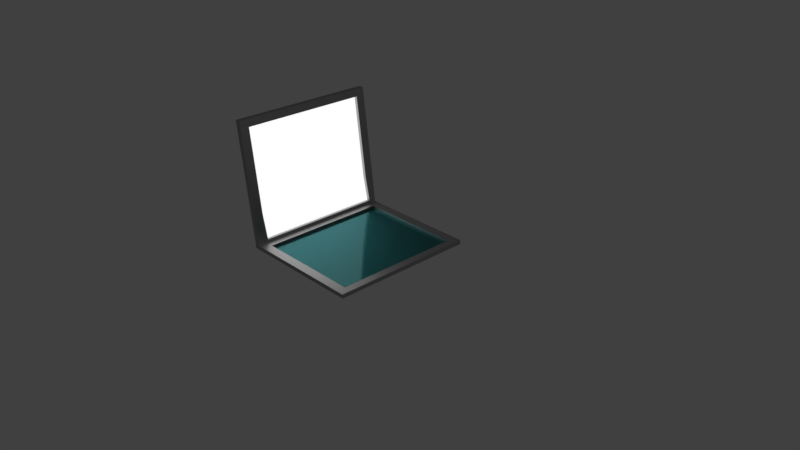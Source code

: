 # Source: Laptop_Office_.blend  (saved by Blender 2.79.0; exported with 4.5.12 LTS)
import bpy
from mathutils import Matrix  # noqa: F401  (used for matrix-valued properties, if any)

bpy.ops.wm.read_factory_settings(use_empty=True)
scene = bpy.context.scene
scene.name = 'Scene'

# ---- collections
col_collection_1 = bpy.data.collections.new('Collection 1'); scene.collection.children.link(col_collection_1)

# ---- materials (node trees are filled in below, after node groups)
mat_grey = bpy.data.materials.new('Grey')
mat_grey.alpha_threshold = 0.0
mat_grey.roughness = 0.5
mat_grey.line_color = (0.0, 0.0, 0.0, 1.0)
mat_skyblueglass = bpy.data.materials.new('SkyBlueGlass')
mat_skyblueglass.alpha_threshold = 0.0
mat_skyblueglass.roughness = 0.5
mat_screen = bpy.data.materials.new('Screen')
mat_screen.alpha_threshold = 0.0
mat_screen.roughness = 0.5

# ---- material node trees
mat_grey.use_nodes = True; mat_grey.node_tree.nodes.clear()
_N = mat_grey.node_tree.nodes; _L = mat_grey.node_tree.links
n0 = _N.new('ShaderNodeOutputMaterial'); n0.name = 'Material Output'; n0.location = (300, 300)
n1 = _N.new('ShaderNodeBsdfAnisotropic'); n1.name = 'Glossy BSDF'; n1.location = (10, 300)
n1.distribution = 'GGX'
n1.inputs[0].default_value = (0.4385, 0.4385, 0.4385, 1.0)
n1.inputs[1].default_value = 0.462
_L.new(n1.outputs[0], n0.inputs[0])
n0.is_active_output = True
mat_skyblueglass.use_nodes = True; mat_skyblueglass.node_tree.nodes.clear()
_N = mat_skyblueglass.node_tree.nodes; _L = mat_skyblueglass.node_tree.links
n0 = _N.new('ShaderNodeOutputMaterial'); n0.name = 'Material Output'; n0.location = (300, 300)
n1 = _N.new('ShaderNodeBsdfGlass'); n1.name = 'Glass BSDF'; n1.location = (10, 300)
n1.distribution = 'BECKMANN'
n1.inputs[0].default_value = (0.3232, 0.7771, 0.8, 1.0)
n1.inputs[2].default_value = 1.45
_L.new(n1.outputs[0], n0.inputs[0])
n0.is_active_output = True
mat_screen.use_nodes = True; mat_screen.node_tree.nodes.clear()
_N = mat_screen.node_tree.nodes; _L = mat_screen.node_tree.links
n0 = _N.new('ShaderNodeOutputMaterial'); n0.name = 'Material Output'; n0.location = (300, 300)
n1 = _N.new('ShaderNodeEmission'); n1.name = 'Emission'; n1.location = (10, 300)
_L.new(n1.outputs[0], n0.inputs[0])
n0.is_active_output = True

# ---- world
world_world = bpy.data.worlds.new('World'); scene.world = world_world
world_world.color = (0.05088, 0.05088, 0.05088)
world_world.use_sun_shadow = False
world_world.sun_shadow_jitter_overblur = 0.0
world_world.cycles.sampling_method = 'MANUAL'

# ---- cameras
cam_camera = bpy.data.cameras.new('Camera')
cam_camera.clip_end = 100.0
cam_camera.lens = 35.0
cam_camera.sensor_width = 32.0
cam_camera.sensor_height = 18.0
cam_camera.ortho_scale = 7.314
cam_camera.dof.focus_distance = 0.0

# ---- lights
light_lamp = bpy.data.lights.new('Lamp', 'POINT')
light_lamp.transmission_factor = 0.0
light_lamp.cutoff_distance = 30.0
light_lamp.energy = 100.0
light_lamp.shadow_buffer_clip_start = 1.001
light_lamp.shadow_soft_size = 0.1
light_lamp.shadow_maximum_resolution = 0.006
light_lamp.use_absolute_resolution = True

# ---- meshes
me_cube = bpy.data.meshes.new('Cube')
me_cube.from_pydata([(0.6628, 1.0, 0.3901), (0.6628, -1.0, 0.3901), (-1.0, -1.0, 0.3901), (-1.0, 1.0, 0.3901), (0.6628, 1.0, 1.0), (0.6628, -1.0, 1.0), (-1.0, -1.0, 1.0), (-1.0, 1.0, 1.0), (-1.073, -1.0, 0.3901), (-1.073, 1.0, 0.3901), (-1.073, -1.0, 1.0), (-1.073, 1.0, 1.0), (-1.22, -1.0, 18.79), (-1.22, 1.0, 18.79), (-1.294, -1.0, 18.79), (-1.294, 1.0, 18.79), (0.6628, -5.96e-08, 0.3901), (-1.0, 2.98e-07, 0.3901), (0.6628, -5.364e-07, 1.0), (-1.0, 1.788e-07, 1.0), (-1.073, 2.98e-07, 0.3901), (-1.073, 1.788e-07, 1.0), (-1.22, 1.788e-07, 18.79), (-1.294, 1.788e-07, 18.79), (0.6628, -0.5, 0.3901), (0.6628, -0.5, 1.0), (-1.0, -0.5, 0.3901), (-1.0, -0.5, 1.0), (-1.073, -0.5, 0.3901), (-1.073, -0.5, 1.0), (-1.22, -0.5, 18.79), (-1.294, -0.5, 18.79), (0.6628, -0.75, 0.3901), (0.6628, -0.75, 1.0), (-1.0, -0.75, 0.3901), (-1.0, -0.75, 1.0), (-1.073, -0.75, 0.3901), (-1.073, -0.75, 1.0), (-1.22, -0.75, 18.79), (-1.294, -0.75, 18.79), (0.6628, -0.875, 0.3901), (0.6628, -0.875, 1.0), (-1.0, -0.875, 0.3901), (-1.0, -0.875, 1.0), (-1.073, -0.875, 0.3901), (-1.073, -0.875, 1.0), (-1.22, -0.875, 18.79), (-1.294, -0.875, 18.79), (-1.0, 0.5, 0.3901), (-1.0, 0.5, 1.0), (-1.073, 0.5, 0.3901), (-1.073, 0.5, 1.0), (-1.22, 0.5, 18.79), (-1.294, 0.5, 18.79), (0.6628, 0.5, 0.3901), (0.6628, 0.5, 1.0), (-1.0, 0.75, 0.3901), (-1.0, 0.75, 1.0), (-1.073, 0.75, 0.3901), (-1.073, 0.75, 1.0), (-1.22, 0.75, 18.79), (-1.294, 0.75, 18.79), (0.6628, 0.75, 0.3901), (0.6628, 0.75, 1.0), (-1.0, 0.875, 0.3901), (-1.0, 0.875, 1.0), (-1.073, 0.875, 0.3901), (-1.073, 0.875, 1.0), (-1.22, 0.875, 18.79), (-1.294, 0.875, 18.79), (0.6628, 0.875, 0.3901), (0.6628, 0.875, 1.0), (-1.11, 1.0, 9.897), (-1.11, -1.0, 9.897), (-1.184, 1.0, 9.897), (-1.184, -1.0, 9.897), (-1.184, 1.788e-07, 9.897), (-0.5843, -1.0, 0.3901), (-0.5843, 1.0, 0.3901), (-1.184, -0.5, 9.897), (-0.1686, 0.875, 1.0), (-1.184, -0.75, 9.897), (-1.11, -0.875, 9.897), (-1.184, -0.875, 9.897), (-1.184, 0.5, 9.897), (-0.1686, 0.875, 0.3901), (-1.184, 0.75, 9.897), (-0.1686, 0.75, 0.3901), (-1.184, 0.875, 9.897), (-1.11, 0.875, 9.897), (-1.165, 1.0, 14.35), (-1.239, 1.0, 14.35), (-1.239, 1.788e-07, 14.35), (-1.239, -0.5, 14.35), (-0.1686, 0.5, 0.3901), (-1.239, -0.75, 14.35), (-1.165, -0.875, 14.35), (-1.239, -0.875, 14.35), (-1.239, 0.5, 14.35), (-0.1686, -0.875, 0.3901), (-1.239, 0.75, 14.35), (-0.1686, -0.875, 1.0), (-1.239, 0.875, 14.35), (-1.165, 0.875, 14.35), (-1.165, -1.0, 14.35), (-1.239, -1.0, 14.35), (-1.193, 1.0, 16.57), (-1.266, 1.0, 16.57), (-1.266, 1.788e-07, 16.57), (-0.1686, -0.75, 0.3901), (-1.266, -0.5, 16.57), (-0.1686, -0.5, 0.3901), (-1.266, -0.75, 16.57), (-1.193, -0.875, 16.57), (-1.266, -0.875, 16.57), (-1.266, 0.5, 16.57), (-1.266, 0.75, 16.57), (-0.1686, 1.192e-07, 0.3901), (-1.266, 0.875, 16.57), (-1.193, 0.875, 16.57), (-1.193, -1.0, 16.57), (-1.266, -1.0, 16.57), (-1.207, 1.0, 17.68), (-1.28, 1.0, 17.68), (-1.28, 1.788e-07, 17.68), (-1.207, 1.788e-07, 17.68), (-1.207, -0.5, 17.68), (-1.28, -0.5, 17.68), (-1.207, -0.75, 17.68), (-1.28, -0.75, 17.68), (-1.207, -0.875, 17.68), (-1.28, -0.875, 17.68), (-1.28, 0.5, 17.68), (-1.207, 0.5, 17.68), (-1.28, 0.75, 17.68), (-1.207, 0.75, 17.68), (-1.28, 0.875, 17.68), (-1.207, 0.875, 17.68), (-1.207, -1.0, 17.68), (-1.28, -1.0, 17.68), (-1.055, -1.0, 5.448), (-1.129, -1.0, 5.448), (-1.055, 1.0, 5.448), (-1.129, 1.0, 5.448), (-1.129, 1.788e-07, 5.448), (-0.1686, -1.0, 1.0), (-1.129, -0.5, 5.448), (-0.1686, 1.0, 1.0), (-1.129, -0.75, 5.448), (-1.055, -0.875, 5.448), (-1.129, -0.875, 5.448), (-1.129, 0.5, 5.448), (-0.1686, -1.0, 0.3901), (-1.129, 0.75, 5.448), (-0.1686, 1.0, 0.3901), (-1.129, 0.875, 5.448), (-1.055, 0.875, 5.448), (-1.028, -1.0, 3.224), (-1.101, -1.0, 3.224), (-1.028, 1.0, 3.224), (-1.101, 1.0, 3.224), (-1.101, 1.788e-07, 3.224), (-1.001, 0.01938, 1.463), (-1.001, -0.4806, 1.463), (-1.101, -0.5, 3.224), (-1.001, -0.7306, 1.463), (-1.101, -0.75, 3.224), (-1.001, -0.8556, 1.463), (-1.101, -0.875, 3.224), (-1.101, 0.5, 3.224), (-1.001, 0.5194, 1.463), (-1.101, 0.75, 3.224), (-1.001, 0.7694, 1.463), (-1.101, 0.875, 3.224), (-1.001, 0.8944, 1.463), (-1.101, 1.821e-07, 5.405), (-1.156, 1.821e-07, 9.853), (-1.101, -0.5, 5.405), (-1.156, -0.5, 9.853), (-1.101, -0.75, 5.405), (-1.156, -0.75, 9.853), (-1.101, -0.875, 5.405), (-1.156, -0.875, 9.853), (-1.101, 0.5, 5.405), (-1.156, 0.5, 9.853), (-1.101, 0.75, 5.405), (-1.156, 0.75, 9.853), (-1.101, 0.875, 5.405), (-1.156, 0.875, 9.853), (-1.211, 1.821e-07, 14.3), (-1.211, -0.5, 14.3), (-1.211, -0.75, 14.3), (-1.211, -0.875, 14.3), (-1.211, 0.5, 14.3), (-1.211, 0.75, 14.3), (-1.211, 0.875, 14.3), (-1.238, 1.821e-07, 16.53), (-1.238, -0.5, 16.53), (-1.238, -0.75, 16.53), (-1.238, -0.875, 16.53), (-1.238, 0.5, 16.53), (-1.238, 0.75, 16.53), (-1.238, 0.875, 16.53), (-1.252, 1.821e-07, 17.64), (-1.252, -0.5, 17.64), (-1.252, -0.75, 17.64), (-1.252, -0.875, 17.64), (-1.252, 0.5, 17.64), (-1.252, 0.75, 17.64), (-1.252, 0.875, 17.64), (-1.047, 0.01938, 1.42), (-1.047, -0.4806, 1.42), (-1.047, -0.7306, 1.42), (-1.047, -0.8556, 1.42), (-1.047, 0.5194, 1.42), (-1.047, 0.7694, 1.42), (-1.047, 0.8944, 1.42), (-0.5843, 1.0, 1.0), (-0.5843, -1.0, 1.0), (-0.5843, 2.086e-07, 0.3901), (-0.5843, -0.5, 0.3901), (-0.5843, -0.75, 0.3901), (-0.5843, -0.875, 0.3901), (-0.5843, 0.5, 0.3901), (-0.5843, 0.75, 0.3901), (-0.5843, 0.875, 0.3901), (-0.5843, 0.875, 1.0), (-0.5843, -0.875, 1.0), (-0.7922, 1.0, 0.3901), (-0.7922, -1.0, 0.3901), (-0.7922, 1.0, 1.0), (-0.7922, -1.0, 1.0), (-0.7922, 2.533e-07, 0.3901), (-0.7922, -0.5, 0.3901), (-0.7922, -0.75, 0.3901), (-0.7922, -0.875, 0.3901), (-0.7922, 0.5, 0.3901), (-0.7922, 0.75, 0.3901), (-0.7922, 0.875, 0.3901), (-0.7922, 0.875, 1.0), (-0.7922, -0.875, 1.0), (0.2471, -0.875, 1.0), (0.2471, 0.875, 1.0), (0.2471, 0.875, 0.3901), (0.2471, 0.75, 0.3901), (0.2471, 0.5, 0.3901), (0.2471, -0.875, 0.3901), (0.2471, -0.75, 0.3901), (0.2471, -0.5, 0.3901), (0.2471, 2.98e-08, 0.3901), (0.2471, -1.0, 1.0), (0.2471, 1.0, 1.0), (0.2471, -1.0, 0.3901), (0.2471, 1.0, 0.3901), (0.4549, -0.875, 1.0), (0.4549, 0.875, 1.0), (0.4549, 0.875, 0.3901), (0.4549, 0.75, 0.3901), (0.4549, 0.5, 0.3901), (0.4549, -0.875, 0.3901), (0.4549, -0.75, 0.3901), (0.4549, -0.5, 0.3901), (0.4549, -1.49e-08, 0.3901), (0.4549, -1.0, 1.0), (0.4549, 1.0, 1.0), (0.4549, -1.0, 0.3901), (0.4549, 1.0, 0.3901), (-0.8961, 1.0, 0.3901), (-0.8961, -1.0, 0.3901), (-0.8961, 1.0, 1.0), (-0.8961, -1.0, 1.0), (-0.8961, 2.757e-07, 0.3901), (-0.8961, -0.5, 0.3901), (-0.8961, -0.75, 0.3901), (-0.8961, -0.875, 0.3901), (-0.8961, 0.5, 0.3901), (-0.8961, 0.75, 0.3901), (-0.8961, 0.875, 0.3901), (-0.8961, 0.875, 1.0), (-0.8961, 0.75, 1.0), (-0.8961, 0.5, 1.0), (-0.8961, -0.875, 1.0), (-0.8961, -0.75, 1.0), (-0.8961, -0.5, 1.0), (-0.8961, 1.341e-07, 1.0), (-1.0, -0.25, 0.3901), (-1.0, -0.25, 1.0), (-1.073, -0.25, 0.3901), (-1.073, -0.25, 1.0), (-1.22, -0.25, 18.79), (-1.294, -0.25, 18.79), (0.6628, -0.25, 0.3901), (0.6628, -0.25, 1.0), (-1.184, -0.25, 9.897), (-1.239, -0.25, 14.35), (-1.266, -0.25, 16.57), (-1.28, -0.25, 17.68), (-1.207, -0.25, 17.68), (-1.129, -0.25, 5.448), (-1.101, -0.25, 3.224), (-1.001, -0.2306, 1.463), (-1.156, -0.25, 9.853), (-1.211, -0.25, 14.3), (-1.238, -0.25, 16.53), (-1.252, -0.25, 17.64), (-1.101, -0.25, 5.405), (-1.047, -0.2306, 1.42), (-0.1686, -0.25, 0.3901), (-0.5843, -0.25, 0.3901), (-0.7922, -0.25, 0.3901), (0.2471, -0.25, 0.3901), (0.4549, -0.25, 0.3901), (-0.8961, -0.25, 0.3901), (-0.8961, -0.25, 1.0), (0.5588, -4.917e-07, 1.0), (0.5588, -0.5, 1.0), (0.5588, -0.75, 1.0), (0.5588, -0.875, 1.0), (0.5588, 0.5, 1.0), (0.5588, 0.75, 1.0), (0.5588, 0.875, 1.0), (0.5588, 0.875, 0.3901), (0.5588, 0.75, 0.3901), (0.5588, 0.5, 0.3901), (0.5588, -0.875, 0.3901), (0.5588, -0.75, 0.3901), (0.5588, -0.5, 0.3901), (0.5588, -3.725e-08, 0.3901), (0.5588, -1.0, 1.0), (0.5588, 1.0, 1.0), (0.5588, -1.0, 0.3901), (0.5588, 1.0, 0.3901), (0.5588, -0.25, 1.0), (0.5588, -0.25, 0.3901), (-0.1686, -0.75, 0.6274), (-0.1686, -0.875, 0.6274), (-0.1686, 0.75, 0.6274), (-0.1686, 0.5, 0.6274), (-0.1686, 0.875, 0.6274), (-0.5843, 0.875, 0.6274), (-0.5843, 0.75, 0.6274), (-0.5843, 0.5, 0.6274), (-0.5843, -0.875, 0.6274), (-0.5843, -0.75, 0.6274), (-0.5843, -0.5, 0.6274), (-0.1686, -0.5, 0.6274), (-0.5843, 0.0, 0.6274), (-0.1686, -1.788e-07, 0.6274), (-0.1686, -0.25, 0.6274), (-0.7922, 0.875, 0.6274), (-0.7922, 0.75, 0.6274), (-0.7922, 0.5, 0.6274), (-0.7922, -0.875, 0.6274), (-0.7922, -0.75, 0.6274), (-0.7922, -0.5, 0.6274), (-0.7922, 8.941e-08, 0.6274), (-0.5843, -0.25, 0.6274), (-0.8961, 0.875, 0.6274), (-0.8961, 0.75, 0.6274), (-0.8961, 0.5, 0.6274), (-0.8961, -0.875, 0.6274), (-0.8961, -0.75, 0.6274), (-0.8961, -0.5, 0.6274), (-0.8961, 1.341e-07, 0.6274), (-0.7922, -0.25, 0.6274), (0.2471, -3.576e-07, 0.6274), (0.2471, -0.5, 0.6274), (0.2471, -0.75, 0.6274), (0.2471, -0.875, 0.6274), (0.2471, 0.5, 0.6274), (0.2471, 0.75, 0.6274), (0.2471, 0.875, 0.6274), (0.2471, -0.25, 0.6274), (0.4549, -4.47e-07, 0.6274), (0.4549, -0.5, 0.6274), (0.4549, -0.75, 0.6274), (0.4549, -0.875, 0.6274), (0.4549, 0.5, 0.6274), (0.4549, 0.75, 0.6274), (0.4549, 0.875, 0.6274), (0.4549, -0.25, 0.6274), (-0.8961, -0.25, 0.6274), (0.5588, -4.917e-07, 0.6274), (0.5588, -0.5, 0.6274), (0.5588, -0.75, 0.6274), (0.5588, -0.875, 0.6274), (0.5588, 0.5, 0.6274), (0.5588, 0.75, 0.6274), (0.5588, 0.875, 0.6274), (0.5588, -0.25, 0.6274)], [], [(274, 268, 2, 42), (281, 43, 6, 270), (40, 41, 5, 1), (268, 270, 6, 2), (137, 122, 13, 68), (269, 267, 3, 7), (66, 67, 11, 9), (7, 3, 9, 11), (42, 2, 8, 44), (2, 6, 10, 8), (68, 13, 15, 69), (122, 123, 15, 13), (139, 138, 12, 14), (131, 139, 14, 47), (132, 124, 23, 53), (289, 22, 23, 290), (48, 17, 20, 50), (287, 288, 21, 20), (297, 125, 22, 289), (54, 55, 18, 16), (280, 49, 19, 284), (275, 271, 17, 48), (128, 126, 30, 38), (36, 37, 29, 28), (38, 30, 31, 39), (296, 127, 31, 290), (285, 26, 28, 287), (291, 292, 25, 24), (313, 286, 27, 283), (312, 272, 26, 285), (46, 38, 39, 47), (44, 45, 37, 36), (130, 128, 38, 46), (127, 129, 39, 31), (26, 34, 36, 28), (24, 25, 33, 32), (283, 27, 35, 282), (272, 273, 34, 26), (138, 130, 46, 12), (8, 10, 45, 44), (12, 46, 47, 14), (129, 131, 47, 39), (34, 42, 44, 36), (32, 33, 41, 40), (282, 35, 43, 281), (273, 274, 42, 34), (276, 275, 48, 56), (279, 57, 49, 280), (62, 63, 55, 54), (56, 48, 50, 58), (134, 132, 53, 61), (22, 52, 53, 23), (20, 21, 51, 50), (125, 133, 52, 22), (136, 134, 61, 69), (64, 56, 58, 66), (70, 71, 63, 62), (278, 65, 57, 279), (277, 276, 56, 64), (52, 60, 61, 53), (50, 51, 59, 58), (133, 135, 60, 52), (267, 277, 64, 3), (269, 7, 65, 278), (0, 4, 71, 70), (3, 64, 66, 9), (123, 136, 69, 15), (60, 68, 69, 61), (58, 59, 67, 66), (135, 137, 68, 60), (143, 155, 88, 74), (247, 246, 99, 109), (155, 153, 86, 88), (244, 245, 94, 87), (153, 151, 84, 86), (148, 150, 83, 81), (140, 149, 82, 73), (146, 148, 81, 79), (298, 146, 79, 293), (243, 244, 87, 85), (151, 144, 76, 84), (150, 141, 75, 83), (141, 140, 73, 75), (142, 143, 74, 72), (156, 142, 72, 89), (253, 243, 85, 154), (74, 88, 102, 91), (251, 147, 80, 242), (88, 86, 100, 102), (137, 135, 208, 209), (86, 84, 98, 100), (81, 83, 97, 95), (73, 82, 96, 104), (79, 81, 95, 93), (170, 172, 215, 214), (293, 79, 93, 294), (167, 165, 212, 213), (96, 82, 182, 192), (84, 76, 92, 98), (83, 75, 105, 97), (75, 73, 104, 105), (72, 74, 91, 90), (89, 72, 90, 103), (89, 103, 195, 188), (91, 102, 118, 107), (113, 96, 192, 199), (102, 100, 116, 118), (149, 167, 213, 181), (100, 98, 115, 116), (95, 97, 114, 112), (104, 96, 113, 120), (93, 95, 112, 110), (103, 119, 202, 195), (294, 93, 110, 295), (174, 156, 187, 216), (172, 174, 216, 215), (98, 92, 108, 115), (97, 105, 121, 114), (105, 104, 120, 121), (90, 91, 107, 106), (103, 90, 106, 119), (130, 113, 199, 206), (107, 118, 136, 123), (297, 126, 204, 304), (118, 116, 134, 136), (119, 137, 209, 202), (116, 115, 132, 134), (112, 114, 131, 129), (120, 113, 130, 138), (110, 112, 129, 127), (133, 125, 203, 207), (295, 110, 127, 296), (126, 128, 205, 204), (300, 162, 210, 306), (115, 108, 124, 132), (114, 121, 139, 131), (121, 120, 138, 139), (106, 107, 123, 122), (119, 106, 122, 137), (174, 159, 142, 156), (159, 160, 143, 142), (158, 157, 140, 141), (168, 158, 141, 150), (169, 161, 144, 151), (82, 149, 181, 182), (135, 133, 207, 208), (299, 164, 146, 298), (156, 89, 188, 187), (164, 166, 148, 146), (157, 167, 149, 140), (166, 168, 150, 148), (171, 169, 151, 153), (162, 170, 214, 210), (173, 171, 153, 155), (128, 130, 206, 205), (160, 173, 155, 143), (165, 163, 211, 212), (57, 65, 174, 172), (11, 67, 173, 160), (49, 57, 172, 170), (67, 59, 171, 173), (19, 49, 170, 162), (59, 51, 169, 171), (37, 45, 168, 166), (6, 43, 167, 157), (29, 37, 166, 164), (43, 35, 165, 167), (288, 29, 164, 299), (35, 27, 163, 165), (286, 19, 162, 300), (51, 21, 161, 169), (45, 10, 158, 168), (10, 6, 157, 158), (7, 11, 160, 159), (65, 7, 159, 174), (185, 187, 188, 186), (183, 185, 186, 184), (175, 183, 184, 176), (181, 179, 180, 182), (179, 177, 178, 180), (305, 175, 176, 301), (186, 188, 195, 194), (184, 186, 194, 193), (176, 184, 193, 189), (182, 180, 191, 192), (180, 178, 190, 191), (301, 176, 189, 302), (194, 195, 202, 201), (193, 194, 201, 200), (189, 193, 200, 196), (192, 191, 198, 199), (191, 190, 197, 198), (302, 189, 196, 303), (201, 202, 209, 208), (200, 201, 208, 207), (196, 200, 207, 203), (199, 198, 205, 206), (198, 197, 204, 205), (303, 196, 203, 304), (306, 210, 175, 305), (212, 211, 177, 179), (213, 212, 179, 181), (210, 214, 183, 175), (214, 215, 185, 183), (215, 216, 187, 185), (248, 247, 109, 111), (310, 248, 111, 307), (245, 249, 117, 94), (251, 253, 154, 147), (252, 250, 145, 152), (241, 101, 145, 250), (246, 252, 152, 99), (147, 217, 226, 80), (154, 85, 225, 78), (85, 87, 224, 225), (87, 94, 223, 224), (109, 99, 222, 221), (111, 109, 221, 220), (307, 111, 220, 308), (94, 117, 219, 223), (147, 154, 78, 217), (152, 145, 218, 77), (101, 227, 218, 145), (99, 152, 77, 222), (217, 230, 239, 226), (78, 225, 238, 228), (225, 224, 237, 238), (224, 223, 236, 237), (221, 222, 235, 234), (220, 221, 234, 233), (308, 220, 233, 309), (314, 318, 386, 382), (223, 219, 232, 236), (241, 254, 376, 368), (217, 78, 228, 230), (77, 218, 231, 229), (227, 240, 231, 218), (222, 77, 229, 235), (259, 265, 252, 246), (254, 241, 250, 263), (265, 263, 250, 252), (264, 266, 253, 251), (80, 226, 339, 338), (258, 262, 249, 245), (254, 317, 385, 376), (311, 261, 248, 310), (240, 227, 342, 352), (261, 260, 247, 248), (264, 251, 242, 255), (266, 256, 243, 253), (256, 257, 244, 243), (282, 281, 360, 361), (284, 313, 381, 363), (257, 258, 245, 244), (260, 259, 246, 247), (317, 316, 384, 385), (281, 240, 352, 360), (325, 324, 259, 260), (322, 323, 258, 257), (280, 284, 363, 359), (316, 315, 383, 384), (321, 322, 257, 256), (331, 321, 256, 266), (329, 264, 255, 320), (326, 325, 260, 261), (242, 80, 338, 371), (333, 326, 261, 311), (226, 239, 349, 339), (323, 327, 262, 258), (279, 280, 359, 358), (329, 331, 266, 264), (330, 328, 263, 265), (317, 254, 263, 328), (324, 330, 265, 259), (230, 269, 278, 239), (228, 238, 277, 267), (238, 237, 276, 277), (255, 242, 371, 379), (313, 283, 362, 381), (237, 236, 275, 276), (234, 235, 274, 273), (318, 319, 387, 386), (233, 234, 273, 272), (239, 278, 357, 349), (309, 233, 272, 312), (332, 314, 382, 389), (236, 232, 271, 275), (320, 255, 379, 388), (230, 228, 267, 269), (229, 231, 270, 268), (240, 281, 270, 231), (235, 229, 268, 274), (278, 279, 358, 357), (232, 309, 312, 271), (227, 101, 335, 342), (327, 333, 311, 262), (262, 311, 310, 249), (315, 332, 389, 383), (319, 320, 388, 387), (219, 308, 309, 232), (101, 241, 368, 335), (117, 307, 308, 219), (283, 282, 361, 362), (249, 310, 307, 117), (211, 306, 305, 177), (197, 303, 304, 204), (190, 302, 303, 197), (178, 301, 302, 190), (177, 305, 301, 178), (27, 286, 300, 163), (21, 288, 299, 161), (161, 299, 298, 144), (163, 300, 306, 211), (108, 295, 296, 124), (125, 297, 304, 203), (92, 294, 295, 108), (76, 293, 294, 92), (144, 298, 293, 76), (271, 312, 285, 17), (284, 19, 286, 313), (16, 18, 292, 291), (17, 285, 287, 20), (124, 296, 290, 23), (126, 297, 289, 30), (28, 29, 288, 287), (30, 289, 290, 31), (16, 291, 333, 327), (18, 314, 332, 292), (40, 1, 330, 324), (41, 317, 328, 5), (1, 5, 328, 330), (4, 0, 331, 329), (55, 318, 314, 18), (54, 16, 327, 323), (292, 332, 315, 25), (291, 24, 326, 333), (25, 315, 316, 33), (24, 32, 325, 326), (4, 329, 320, 71), (0, 70, 321, 331), (70, 62, 322, 321), (71, 320, 319, 63), (63, 319, 318, 55), (62, 54, 323, 322), (32, 40, 324, 325), (33, 316, 317, 41), (367, 334, 335, 368), (370, 336, 337, 369), (371, 338, 336, 370), (366, 345, 334, 367), (372, 348, 345, 366), (369, 337, 347, 365), (338, 339, 340, 336), (336, 340, 341, 337), (334, 343, 342, 335), (345, 344, 343, 334), (348, 356, 344, 345), (337, 341, 346, 347), (339, 349, 350, 340), (340, 350, 351, 341), (343, 353, 352, 342), (344, 354, 353, 343), (356, 364, 354, 344), (341, 351, 355, 346), (377, 369, 365, 373), (380, 372, 366, 374), (374, 366, 367, 375), (379, 371, 370, 378), (378, 370, 369, 377), (375, 367, 368, 376), (384, 375, 376, 385), (387, 378, 377, 386), (388, 379, 378, 387), (383, 374, 375, 384), (389, 380, 374, 383), (386, 377, 373, 382), (349, 357, 358, 350), (350, 358, 359, 351), (353, 361, 360, 352), (354, 362, 361, 353), (364, 381, 362, 354), (351, 359, 363, 355), (355, 363, 381, 364), (382, 373, 380, 389), (373, 365, 372, 380), (346, 355, 364, 356), (347, 346, 356, 348), (365, 347, 348, 372)])
me_cube.polygons.foreach_set('material_index', [0, 0, 0, 0, 0, 0, 0, 0, 0, 0, 0, 0, 0, 0, 0, 0, 0, 0, 0, 0, 0, 0, 0, 0, 0, 0, 0, 0, 0, 0, 0, 0, 0, 0, 0, 0, 0, 0, 0, 0, 0, 0, 0, 0, 0, 0, 0, 0, 0, 0, 0, 0, 0, 0, 0, 0, 0, 0, 0, 0, 0, 0, 0, 0, 0, 0, 0, 0, 0, 0, 0, 0, 0, 0, 0, 0, 0, 0, 0, 0, 0, 0, 0, 0, 0, 0, 0, 0, 0, 0, 0, 0, 0, 0, 0, 0, 0, 0, 0, 0, 0, 0, 0, 0, 0, 0, 0, 0, 0, 0, 0, 0, 0, 0, 0, 0, 0, 0, 0, 0, 0, 0, 0, 0, 0, 0, 0, 0, 0, 0, 0, 0, 0, 0, 0, 0, 0, 0, 0, 0, 0, 0, 0, 0, 0, 0, 0, 0, 0, 0, 0, 0, 0, 0, 0, 0, 0, 0, 0, 0, 0, 0, 0, 0, 0, 0, 0, 0, 0, 0, 0, 0, 0, 0, 0, 2, 2, 2, 2, 2, 2, 2, 2, 2, 2, 2, 2, 2, 2, 2, 2, 2, 2, 2, 2, 2, 2, 2, 2, 2, 2, 2, 2, 2, 2, 0, 0, 0, 0, 0, 0, 0, 0, 0, 0, 0, 0, 0, 0, 0, 0, 0, 0, 0, 0, 0, 0, 0, 0, 0, 0, 0, 0, 0, 0, 0, 0, 0, 0, 0, 0, 0, 0, 0, 0, 0, 0, 0, 0, 0, 0, 0, 0, 0, 0, 0, 0, 0, 0, 0, 0, 0, 0, 0, 0, 0, 0, 0, 0, 0, 0, 0, 0, 0, 0, 0, 0, 0, 0, 0, 0, 0, 0, 0, 0, 0, 0, 0, 0, 0, 0, 0, 0, 0, 0, 0, 0, 0, 0, 0, 0, 0, 0, 0, 2, 2, 2, 2, 2, 0, 0, 0, 0, 0, 0, 0, 0, 0, 0, 0, 0, 0, 0, 0, 0, 0, 0, 0, 0, 0, 0, 0, 0, 0, 0, 0, 0, 0, 0, 0, 0, 0, 0, 0, 0, 0, 1, 1, 1, 1, 1, 1, 1, 1, 1, 1, 1, 1, 1, 1, 1, 1, 1, 1, 1, 1, 1, 1, 1, 1, 1, 1, 1, 1, 1, 1, 1, 1, 1, 1, 1, 1, 1, 1, 1, 1, 1, 1])
me_cube.materials.append(mat_grey)
me_cube.materials.append(mat_skyblueglass)
me_cube.materials.append(mat_screen)
me_cube.use_remesh_preserve_volume = False
me_cube.use_remesh_preserve_attributes = False
me_cube.use_mirror_vertex_groups = False
me_cube.update()

# ---- objects
ob_cube = bpy.data.objects.new('Cube', me_cube)
ob_lamp = bpy.data.objects.new('Lamp', light_lamp)
ob_camera = bpy.data.objects.new('Camera', cam_camera)

# ---- transforms, parenting, visibility, modifiers, constraints
ob_cube.location = (0.0, 0.0, 0.0)
ob_cube.scale = (1.0, 1.0, 0.09172)
ob_cube.lock_rotations_4d = False
ob_cube.empty_display_type = 'ARROWS'
ob_cube.lineart.crease_threshold = 0.0
ob_lamp.location = (4.076, 1.005, 5.904)
ob_lamp.rotation_euler = (0.6503, 0.05522, 1.866)
ob_lamp.lock_rotations_4d = False
ob_lamp.empty_display_type = 'ARROWS'
ob_lamp.color = (0.0, 0.0, 0.0, 0.0)
ob_lamp.lineart.crease_threshold = 0.0
ob_camera.location = (7.481, -6.508, 5.344)
ob_camera.rotation_euler = (1.109, 0.0, 0.8149)
ob_camera.lock_rotations_4d = False
ob_camera.empty_display_type = 'ARROWS'
ob_camera.color = (0.0, 0.0, 0.0, 0.0)
ob_camera.display_type = 'WIRE'
ob_camera.lineart.crease_threshold = 0.0

# ---- collection membership
col_collection_1.objects.link(ob_cube)
col_collection_1.objects.link(ob_lamp)
col_collection_1.objects.link(ob_camera)

# ---- scene / render settings (as saved in the file)
scene.camera = ob_camera
scene.frame_start = 1; scene.frame_end = 250; scene.frame_set(1)
scene.render.engine = 'CYCLES'
scene.render.resolution_percentage = 50
scene.render.dither_intensity = 0.0
scene.cycles.use_denoising = False
scene.cycles.samples = 128
scene.cycles.sampling_pattern = 'TABULATED_SOBOL'
scene.cycles.use_adaptive_sampling = False
scene.cycles.use_light_tree = False
scene.cycles.blur_glossy = 0.0
scene.cycles.sample_clamp_indirect = 0.0
scene.view_settings.view_transform = 'Standard'
bpy.context.view_layer.update()
